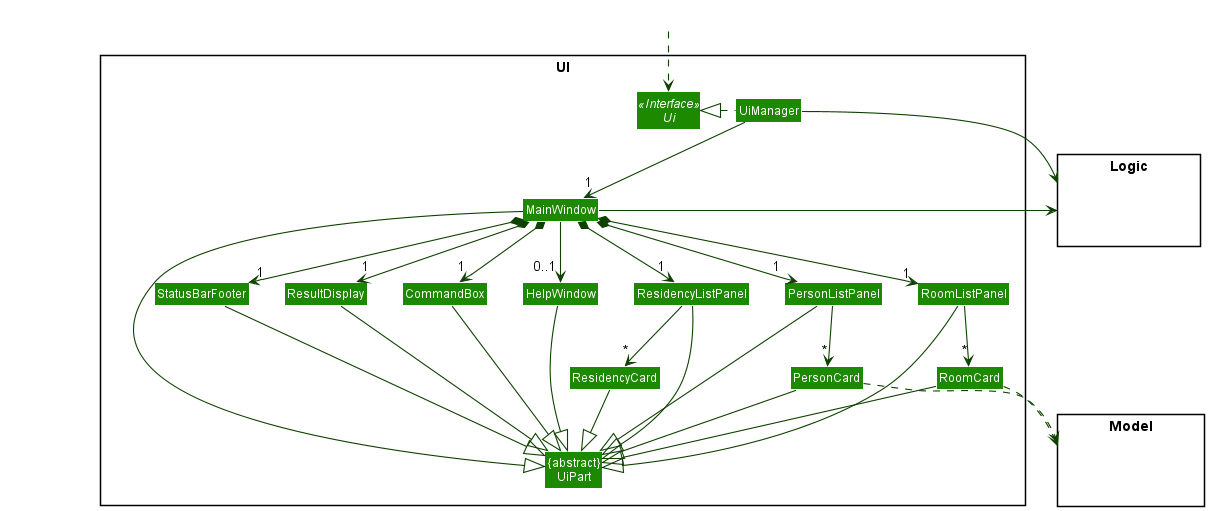

The diagram above was rendered by PlantUML. Its source (embedded in the PNG):
@startuml
!include style.puml
skinparam arrowThickness 1.1
skinparam arrowColor UI_COLOR_T4
skinparam classBackgroundColor UI_COLOR

package UI <<Rectangle>>{
Interface Ui <<Interface>>
Class "{abstract}\nUiPart" as UiPart
Class UiManager
Class MainWindow
Class HelpWindow
Class ResultDisplay
Class PersonListPanel
Class PersonCard
Class RoomListPanel
Class RoomCard
Class ResidencyListPanel
Class ResidencyCard
Class StatusBarFooter
Class CommandBox
}

package Model <<Rectangle>> {
Class HiddenModel #FFFFFF
}

package Logic <<Rectangle>> {
Class HiddenLogic #FFFFFF
}

Class HiddenOutside #FFFFFF
HiddenOutside ..> Ui

UiManager .left.|> Ui
UiManager -down-> "1" MainWindow
MainWindow *-down->  "1" CommandBox
MainWindow *-down-> "1" ResultDisplay
MainWindow *-down-> "1" RoomListPanel
MainWindow *-down-> "1" PersonListPanel
MainWindow *-down-> "1" ResidencyListPanel
MainWindow *-down-> "1" StatusBarFooter
MainWindow --> "0..1" HelpWindow

PersonListPanel -down-> "*" PersonCard
RoomListPanel -down-> "*" RoomCard
ResidencyListPanel -down-> "*" ResidencyCard

MainWindow -left-|> UiPart

ResultDisplay --|> UiPart
CommandBox --|> UiPart
PersonListPanel --|> UiPart
PersonCard --|> UiPart
RoomListPanel --|> UiPart
RoomCard --|> UiPart
ResidencyListPanel --|> UiPart
ResidencyCard --|> UiPart
StatusBarFooter --|> UiPart
HelpWindow --|> UiPart

PersonCard ..> Model
RoomCard ..> Model
UiManager -right-> Logic
MainWindow -left-> Logic

PersonListPanel -[hidden]left- HelpWindow
HelpWindow -[hidden]left- CommandBox
CommandBox -[hidden]left- ResultDisplay
ResultDisplay -[hidden]left- StatusBarFooter

MainWindow -[hidden]-|> UiPart
@enduml